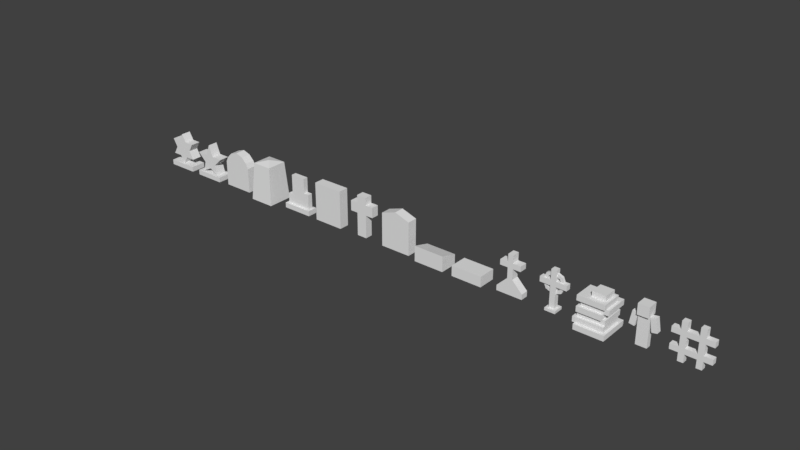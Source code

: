 # Source: gravestones.blend  (saved by Blender 2.79.6; exported with 4.5.12 LTS)
import bpy
from mathutils import Matrix  # noqa: F401  (used for matrix-valued properties, if any)

bpy.ops.wm.read_factory_settings(use_empty=True)
scene = bpy.context.scene
scene.name = 'Scene'

# ---- collections
col_collection_1 = bpy.data.collections.new('Collection 1'); scene.collection.children.link(col_collection_1)
col_collection_1.hide_render = True
col_collection_1.hide_viewport = True
col_collection_2 = bpy.data.collections.new('Collection 2'); scene.collection.children.link(col_collection_2)

# ---- world
world_world = bpy.data.worlds.new('World'); scene.world = world_world
world_world.color = (0.05088, 0.05088, 0.05088)
world_world.use_sun_shadow = False
world_world.sun_shadow_jitter_overblur = 0.0

# ---- meshes
me_cube_006 = bpy.data.meshes.new('Cube.006')
me_cube_006.from_pydata([(-0.4375, -0.0625, -0.1875), (-0.4375, -0.0625, 0.6875), (-0.4375, 0.0625, -0.1875), (-0.4375, 0.0625, 0.6875), (0.4375, -0.0625, -0.1875), (0.4375, -0.0625, 0.6875), (0.4375, 0.0625, -0.1875), (0.4375, 0.0625, 0.6875)], [], [(0, 1, 3, 2), (2, 3, 7, 6), (6, 7, 5, 4), (4, 5, 1, 0), (2, 6, 4, 0), (7, 3, 1, 5)])
me_cube_006.use_remesh_preserve_volume = False
me_cube_006.use_remesh_preserve_attributes = False
me_cube_006.use_mirror_vertex_groups = False
me_cube_006.update()
me_cube = bpy.data.meshes.new('Cube')
me_cube.from_pydata([(-0.5, -0.5, -0.5), (-0.5, -0.5, 0.5), (-0.5, 0.5, -0.5), (-0.5, 0.5, 0.5), (0.5, -0.5, -0.5), (0.5, -0.5, 0.5), (0.5, 0.5, -0.5), (0.5, 0.5, 0.5)], [], [(0, 1, 3, 2), (2, 3, 7, 6), (6, 7, 5, 4), (4, 5, 1, 0), (2, 6, 4, 0), (7, 3, 1, 5)])
me_cube.use_remesh_preserve_volume = False
me_cube.use_remesh_preserve_attributes = False
me_cube.use_mirror_vertex_groups = False
me_cube.update()
me_cube_016 = bpy.data.meshes.new('Cube.016')
me_cube_016.from_pydata([(-0.25, -0.0625, 0.375), (-0.125, -0.0625, 0.375), (-0.25, 0.0625, 0.375), (-0.125, 0.0625, 0.375), (-0.25, -0.0625, -0.5), (-0.125, -0.0625, -0.5), (-0.25, 0.0625, -0.5), (-0.125, 0.0625, -0.5), (0.25, 0.0625, -0.5), (0.125, 0.0625, -0.5), (0.25, -0.0625, -0.5), (0.125, -0.0625, -0.5), (0.25, 0.0625, 0.375), (0.125, 0.0625, 0.375), (0.25, -0.0625, 0.375), (0.125, -0.0625, 0.375), (0.4375, -0.0625, -0.1875), (0.4375, -0.0625, -0.3125), (0.4375, 0.0625, -0.1875), (0.4375, 0.0625, -0.3125), (-0.4375, -0.0625, -0.1875), (-0.4375, -0.0625, -0.3125), (-0.4375, 0.0625, -0.1875), (-0.4375, 0.0625, -0.3125), (-0.4375, 0.0625, 0.0625), (-0.4375, 0.0625, 0.1875), (-0.4375, -0.0625, 0.0625), (-0.4375, -0.0625, 0.1875), (0.4375, 0.0625, 0.0625), (0.4375, 0.0625, 0.1875), (0.4375, -0.0625, 0.0625), (0.4375, -0.0625, 0.1875), (-0.25, -0.0625, 0.1875), (-0.25, 0.0625, 0.1875), (-0.125, -0.0625, 0.0625), (-0.125, 0.0625, 0.1875), (-0.125, -0.0625, 0.1875), (-0.125, 0.0625, 0.0625), (0.125, -0.0625, 0.0625), (0.25, -0.0625, 0.0625), (0.25, 0.0625, 0.1875), (0.25, -0.0625, 0.1875), (0.25, 0.0625, 0.0625), (-0.25, -0.0625, -0.3125), (-0.25, -0.0625, -0.1875), (-0.25, 0.0625, -0.1875), (-0.125, -0.0625, -0.3125), (-0.125, 0.0625, -0.1875), (-0.125, -0.0625, -0.1875), (-0.125, 0.0625, -0.3125), (0.125, 0.0625, -0.1875), (0.125, -0.0625, -0.1875), (0.25, -0.0625, -0.1875), (-0.25, 0.0625, -0.3125), (-0.25, 0.0625, 0.0625), (-0.25, -0.0625, 0.0625), (0.25, -0.0625, -0.3125), (0.125, -0.0625, -0.3125), (0.25, 0.0625, -0.3125), (0.125, 0.0625, -0.3125), (0.25, 0.0625, -0.1875), (0.125, 0.0625, 0.0625), (0.125, 0.0625, 0.1875), (0.125, -0.0625, 0.1875)], [], [(35, 3, 1, 36), (53, 49, 7, 6), (53, 6, 4, 43), (32, 36, 1, 0), (6, 7, 5, 4), (0, 1, 3, 2), (40, 12, 14, 41), (63, 41, 14, 15), (15, 14, 12, 13), (59, 58, 8, 9), (9, 8, 10, 11), (59, 9, 11, 57), (16, 17, 19, 18), (52, 56, 17, 16), (45, 22, 20, 44), (45, 53, 23, 22), (58, 19, 17, 56), (22, 23, 21, 20), (33, 25, 27, 32), (33, 54, 24, 25), (31, 30, 28, 29), (41, 39, 30, 31), (42, 28, 30, 39), (25, 24, 26, 27), (24, 54, 55, 26), (27, 26, 55, 32), (35, 37, 54, 33), (35, 33, 32, 36), (62, 35, 36, 63), (62, 61, 37, 35), (54, 37, 34, 55), (32, 55, 34, 36), (40, 42, 61, 62), (40, 62, 63, 41), (37, 61, 38, 34), (36, 34, 38, 63), (29, 40, 41, 31), (29, 28, 42, 40), (61, 42, 39, 38), (63, 38, 39, 41), (23, 53, 43, 21), (20, 21, 43, 44), (47, 49, 53, 45), (47, 45, 44, 48), (50, 47, 48, 51), (50, 59, 49, 47), (53, 49, 46, 43), (44, 43, 46, 48), (60, 58, 59, 50), (60, 50, 51, 52), (49, 59, 57, 46), (48, 46, 57, 51), (18, 60, 52, 16), (18, 19, 58, 60), (59, 58, 56, 57), (51, 57, 56, 52), (7, 49, 46, 5), (4, 5, 46, 43), (45, 53, 43, 44), (54, 45, 44, 55), (54, 37, 47, 45), (49, 47, 48, 46), (33, 54, 55, 32), (47, 37, 34, 48), (44, 48, 34, 55), (2, 33, 32, 0), (2, 3, 35, 33), (37, 35, 36, 34), (8, 58, 56, 10), (11, 10, 56, 57), (50, 59, 57, 51), (61, 50, 51, 38), (61, 42, 60, 50), (58, 60, 52, 56), (62, 61, 38, 63), (60, 42, 39, 52), (51, 52, 39, 38), (13, 62, 63, 15), (13, 12, 40, 62), (42, 40, 41, 39)])
_uv = me_cube_016.uv_layers.new(name='UVMap')
_uv.uv.foreach_set('vector', [0.5625, 0.6875, 0.5625, 0.875, 0.4375, 0.875, 0.4375, 0.6875, 0.25, 0.1875, 0.375, 0.1875, 0.375, 0.0, 0.25, 0.0, 0.5625, 0.1875, 0.5625, 0.0, 0.4375, 0.0, 0.4375, 0.1875, 0.25, 0.6875, 0.375, 0.6875, 0.375, 0.875, 0.25, 0.875, 0.3125, 0.5625, 0.4375, 0.5625, 0.4375, 0.4375, 0.3125, 0.4375, 0.3125, 0.4375, 0.4375, 0.4375, 0.4375, 0.5625, 0.3125, 0.5625, 0.5625, 0.6875, 0.5625, 0.875, 0.4375, 0.875, 0.4375, 0.6875, 0.625, 0.6875, 0.75, 0.6875, 0.75, 0.875, 0.625, 0.875, 0.625, 0.4375, 0.75, 0.4375, 0.75, 0.5625, 0.625, 0.5625, 0.625, 0.1875, 0.75, 0.1875, 0.75, 0.0, 0.625, 0.0, 0.625, 0.5625, 0.75, 0.5625, 0.75, 0.4375, 0.625, 0.4375, 0.5625, 0.1875, 0.5625, 0.0, 0.4375, 0.0, 0.4375, 0.1875, 0.4375, 0.3125, 0.4375, 0.1875, 0.5625, 0.1875, 0.5625, 0.3125, 0.75, 0.3125, 0.75, 0.1875, 0.9375, 0.1875, 0.9375, 0.3125, 0.3125, 0.5625, 0.125, 0.5625, 0.125, 0.4375, 0.3125, 0.4375, 0.25, 0.3125, 0.25, 0.1875, 0.0625, 0.1875, 0.0625, 0.3125, 0.75, 0.5625, 0.9375, 0.5625, 0.9375, 0.4375, 0.75, 0.4375, 0.5625, 0.3125, 0.5625, 0.1875, 0.4375, 0.1875, 0.4375, 0.3125, 0.3125, 0.5625, 0.125, 0.5625, 0.125, 0.4375, 0.3125, 0.4375, 0.25, 0.6875, 0.25, 0.5625, 0.0625, 0.5625, 0.0625, 0.6875, 0.4375, 0.6875, 0.4375, 0.5625, 0.5625, 0.5625, 0.5625, 0.6875, 0.75, 0.6875, 0.75, 0.5625, 0.9375, 0.5625, 0.9375, 0.6875, 0.75, 0.5625, 0.9375, 0.5625, 0.9375, 0.4375, 0.75, 0.4375, 0.5625, 0.6875, 0.5625, 0.5625, 0.4375, 0.5625, 0.4375, 0.6875, 0.125, 0.5625, 0.3125, 0.5625, 0.3125, 0.4375, 0.125, 0.4375, 0.0625, 0.6875, 0.0625, 0.5625, 0.25, 0.5625, 0.25, 0.6875, 0.375, 0.6875, 0.375, 0.5625, 0.25, 0.5625, 0.25, 0.6875, 0.0, 0.0, 0.0, 0.0, 0.0, 0.0, 0.0, 0.0, 0.625, 0.5625, 0.4375, 0.5625, 0.4375, 0.4375, 0.625, 0.4375, 0.625, 0.6875, 0.625, 0.5625, 0.375, 0.5625, 0.375, 0.6875, 0.0, 0.0, 0.0, 0.0, 0.0, 0.0, 0.0, 0.0, 0.25, 0.6875, 0.25, 0.5625, 0.375, 0.5625, 0.375, 0.6875, 0.75, 0.6875, 0.75, 0.5625, 0.625, 0.5625, 0.625, 0.6875, 0.0, 0.0, 0.0, 0.0, 0.0, 0.0, 0.0, 0.0, 0.4375, 0.5625, 0.625, 0.5625, 0.625, 0.4375, 0.4375, 0.4375, 0.375, 0.6875, 0.375, 0.5625, 0.625, 0.5625, 0.625, 0.6875, 0.9375, 0.5625, 0.75, 0.5625, 0.75, 0.4375, 0.9375, 0.4375, 0.9375, 0.6875, 0.9375, 0.5625, 0.75, 0.5625, 0.75, 0.6875, 0.0, 0.0, 0.0, 0.0, 0.0, 0.0, 0.0, 0.0, 0.625, 0.6875, 0.625, 0.5625, 0.75, 0.5625, 0.75, 0.6875, 0.125, 0.5625, 0.3125, 0.5625, 0.3125, 0.4375, 0.125, 0.4375, 0.0625, 0.3125, 0.0625, 0.1875, 0.25, 0.1875, 0.25, 0.3125, 0.375, 0.3125, 0.375, 0.1875, 0.25, 0.1875, 0.25, 0.3125, 0.0, 0.0, 0.0, 0.0, 0.0, 0.0, 0.0, 0.0, 0.625, 0.5625, 0.4375, 0.5625, 0.4375, 0.4375, 0.625, 0.4375, 0.625, 0.3125, 0.625, 0.1875, 0.375, 0.1875, 0.375, 0.3125, 0.0, 0.0, 0.0, 0.0, 0.0, 0.0, 0.0, 0.0, 0.25, 0.3125, 0.25, 0.1875, 0.375, 0.1875, 0.375, 0.3125, 0.75, 0.3125, 0.75, 0.1875, 0.625, 0.1875, 0.625, 0.3125, 0.0, 0.0, 0.0, 0.0, 0.0, 0.0, 0.0, 0.0, 0.4375, 0.5625, 0.625, 0.5625, 0.625, 0.4375, 0.4375, 0.4375, 0.375, 0.3125, 0.375, 0.1875, 0.625, 0.1875, 0.625, 0.3125, 0.9375, 0.5625, 0.75, 0.5625, 0.75, 0.4375, 0.9375, 0.4375, 0.9375, 0.3125, 0.9375, 0.1875, 0.75, 0.1875, 0.75, 0.3125, 0.0, 0.0, 0.0, 0.0, 0.0, 0.0, 0.0, 0.0, 0.625, 0.3125, 0.625, 0.1875, 0.75, 0.1875, 0.75, 0.3125, 0.5625, 0.0, 0.5625, 0.1875, 0.4375, 0.1875, 0.4375, 0.0, 0.25, 0.0, 0.375, 0.0, 0.375, 0.1875, 0.25, 0.1875, 0.0, 0.0, 0.0, 0.0, 0.0, 0.0, 0.0, 0.0, 0.5625, 0.5625, 0.5625, 0.3125, 0.4375, 0.3125, 0.4375, 0.5625, 0.25, 0.5625, 0.375, 0.5625, 0.375, 0.3125, 0.25, 0.3125, 0.0, 0.0, 0.0, 0.0, 0.0, 0.0, 0.0, 0.0, 0.0, 0.0, 0.0, 0.0, 0.0, 0.0, 0.0, 0.0, 0.5625, 0.3125, 0.5625, 0.5625, 0.4375, 0.5625, 0.4375, 0.3125, 0.25, 0.3125, 0.375, 0.3125, 0.375, 0.5625, 0.25, 0.5625, 0.5625, 0.875, 0.5625, 0.6875, 0.4375, 0.6875, 0.4375, 0.875, 0.25, 0.875, 0.375, 0.875, 0.375, 0.6875, 0.25, 0.6875, 0.0, 0.0, 0.0, 0.0, 0.0, 0.0, 0.0, 0.0, 0.5625, 0.0, 0.5625, 0.1875, 0.4375, 0.1875, 0.4375, 0.0, 0.625, 0.0, 0.75, 0.0, 0.75, 0.1875, 0.625, 0.1875, 0.0, 0.0, 0.0, 0.0, 0.0, 0.0, 0.0, 0.0, 0.5625, 0.5625, 0.5625, 0.3125, 0.4375, 0.3125, 0.4375, 0.5625, 0.625, 0.5625, 0.75, 0.5625, 0.75, 0.3125, 0.625, 0.3125, 0.0, 0.0, 0.0, 0.0, 0.0, 0.0, 0.0, 0.0, 0.0, 0.0, 0.0, 0.0, 0.0, 0.0, 0.0, 0.0, 0.5625, 0.3125, 0.5625, 0.5625, 0.4375, 0.5625, 0.4375, 0.3125, 0.625, 0.3125, 0.75, 0.3125, 0.75, 0.5625, 0.625, 0.5625, 0.5625, 0.875, 0.5625, 0.6875, 0.4375, 0.6875, 0.4375, 0.875, 0.625, 0.875, 0.75, 0.875, 0.75, 0.6875, 0.625, 0.6875, 0.0, 0.0, 0.0, 0.0, 0.0, 0.0, 0.0, 0.0])
me_cube_016.use_remesh_preserve_volume = False
me_cube_016.use_remesh_preserve_attributes = False
me_cube_016.use_mirror_vertex_groups = False
me_cube_016.update()
me_cube_014 = bpy.data.meshes.new('Cube.014')
me_cube_014.from_pydata([(-0.375, -0.1875, -0.0625), (-0.375, -0.1875, 0.0625), (-0.375, 0.1875, -0.0625), (-0.375, 0.1875, 0.0625), (0.375, -0.1875, -0.0625), (0.375, -0.1875, 0.0625), (0.375, 0.1875, -0.0625), (0.375, 0.1875, 0.0625), (7.153e-08, 0.125, 0.8375), (-0.1154, 0.125, 0.6374), (-0.3464, 0.125, 0.6375), (-0.2309, 0.125, 0.4375), (-0.3464, 0.125, 0.2375), (-0.1154, 0.125, 0.2376), (1.113e-08, 0.125, 0.0375), (0.1154, 0.125, 0.2376), (0.3464, 0.125, 0.2375), (0.2309, 0.125, 0.4375), (0.3464, 0.125, 0.6375), (0.1154, 0.125, 0.6374), (7.153e-08, -0.125, 0.8375), (-0.1154, -0.125, 0.6374), (-0.3464, -0.125, 0.6375), (-0.2309, -0.125, 0.4375), (-0.3464, -0.125, 0.2375), (-0.1154, -0.125, 0.2376), (1.113e-08, -0.125, 0.0375), (0.1154, -0.125, 0.2376), (0.3464, -0.125, 0.2375), (0.2309, -0.125, 0.4375), (0.3464, -0.125, 0.6375), (0.1154, -0.125, 0.6374)], [], [(0, 1, 3, 2), (2, 3, 7, 6), (6, 7, 5, 4), (4, 5, 1, 0), (2, 6, 4, 0), (7, 3, 1, 5), (16, 15, 17), (14, 13, 15), (12, 11, 13), (10, 9, 11), (8, 19, 9), (18, 17, 19), (9, 19, 17, 11), (15, 13, 11, 17), (28, 29, 27), (26, 27, 25), (24, 25, 23), (22, 23, 21), (20, 21, 31), (30, 31, 29), (21, 23, 29, 31), (27, 29, 23, 25), (9, 10, 22, 21), (16, 17, 29, 28), (13, 14, 26, 25), (10, 11, 23, 22), (17, 18, 30, 29), (14, 15, 27, 26), (11, 12, 24, 23), (18, 19, 31, 30), (8, 9, 21, 20), (15, 16, 28, 27), (12, 13, 25, 24), (19, 8, 20, 31)])
_uv = me_cube_014.uv_layers.new(name='UVMap')
_uv.uv.foreach_set('vector', [0.3125, 0.0, 0.3125, 0.125, 0.6875, 0.125, 0.6875, 0.0, 0.1196, 0.0, 0.1196, 0.1261, 0.876, 0.1261, 0.876, 0.0, 0.6875, 0.0, 0.6875, 0.125, 0.3125, 0.125, 0.3125, 0.0, 0.876, 1.192e-07, 0.876, 0.1261, 0.1196, 0.1261, 0.1196, 1.192e-07, 0.125, 0.5625, 0.875, 0.5625, 0.875, 0.1875, 0.125, 0.1875, 0.875, 0.5625, 0.125, 0.5625, 0.125, 0.1875, 0.875, 0.1875, 0.8426, 0.2996, 0.6113, 0.2997, 0.7269, 0.4999, 0.4957, 0.09936, 0.3802, 0.2997, 0.6113, 0.2997, 0.1489, 0.2996, 0.2646, 0.4999, 0.3802, 0.2997, 0.1489, 0.7002, 0.3802, 0.7001, 0.2646, 0.4999, 0.4957, 0.9004, 0.6113, 0.7001, 0.3802, 0.7001, 0.8426, 0.7002, 0.7269, 0.4999, 0.6113, 0.7001, 0.3802, 0.7001, 0.6113, 0.7001, 0.7269, 0.4999, 0.2646, 0.4999, 0.6113, 0.2997, 0.3802, 0.2997, 0.2646, 0.4999, 0.7269, 0.4999, 0.8426, 0.2996, 0.7269, 0.4999, 0.6113, 0.2997, 0.4957, 0.09936, 0.6113, 0.2997, 0.3802, 0.2997, 0.1489, 0.2996, 0.3802, 0.2997, 0.2646, 0.4999, 0.1489, 0.7002, 0.2646, 0.4999, 0.3802, 0.7001, 0.4957, 0.9004, 0.3802, 0.7001, 0.6113, 0.7001, 0.8426, 0.7002, 0.6113, 0.7001, 0.7269, 0.4999, 0.3802, 0.7001, 0.2646, 0.4999, 0.7269, 0.4999, 0.6113, 0.7001, 0.6113, 0.2997, 0.7269, 0.4999, 0.2646, 0.4999, 0.3802, 0.2997, 0.4046, 0.8762, 0.1713, 0.8762, 0.1713, 0.6236, 0.4046, 0.6236, 0.626, 0.2982, 0.626, 0.4997, 0.3742, 0.4997, 0.3742, 0.2982, 0.626, 0.2983, 0.626, 0.09676, 0.3742, 0.09676, 0.3742, 0.2983, 0.626, 0.7012, 0.626, 0.4997, 0.3742, 0.4997, 0.3742, 0.7012, 0.626, 0.4997, 0.626, 0.7012, 0.3742, 0.7012, 0.3742, 0.4997, 0.626, 0.09676, 0.626, 0.2983, 0.3742, 0.2983, 0.3742, 0.09676, 0.626, 0.4997, 0.626, 0.2982, 0.3742, 0.2982, 0.3742, 0.4997, 0.8712, 0.8762, 0.6378, 0.8762, 0.6378, 0.6236, 0.8712, 0.6236, 0.626, 0.9027, 0.626, 0.7011, 0.3742, 0.7011, 0.3742, 0.9027, 0.6378, 0.8762, 0.8712, 0.8762, 0.8712, 0.6236, 0.6378, 0.6236, 0.1713, 0.8762, 0.4046, 0.8762, 0.4046, 0.6236, 0.1713, 0.6236, 0.626, 0.7011, 0.626, 0.9027, 0.3742, 0.9027, 0.3742, 0.7011])
me_cube_014.use_remesh_preserve_volume = False
me_cube_014.use_remesh_preserve_attributes = False
me_cube_014.use_mirror_vertex_groups = False
me_cube_014.update()
me_cube_012 = bpy.data.meshes.new('Cube.012')
me_cube_012.from_pydata([(-0.375, -0.25, -0.1875), (-0.375, -0.25, -0.0625), (-0.375, 0.125, -0.1875), (-0.375, 0.125, -0.0625), (0.375, -0.25, -0.1875), (0.375, -0.25, -0.0625), (0.375, 0.125, -0.1875), (0.375, 0.125, -0.0625), (-1.75e-08, 0.0625, 0.6839), (-0.1086, 0.0625, 0.3987), (-0.3927, 0.0625, 0.3985), (-0.1758, 0.0625, 0.1921), (-0.2427, 0.0625, -0.06313), (-1.34e-09, 0.0625, 0.06436), (0.2427, 0.0625, -0.06313), (0.1758, 0.0625, 0.1921), (0.3927, 0.0625, 0.3985), (0.1086, 0.0625, 0.3987), (2.927e-10, -0.1875, 0.6839), (-0.1086, -0.1875, 0.3987), (-0.3927, -0.1875, 0.3985), (-0.1758, -0.1875, 0.1921), (-0.2427, -0.1875, -0.06313), (1.645e-08, -0.1875, 0.06436), (0.2427, -0.1875, -0.06313), (0.1758, -0.1875, 0.1921), (0.3927, -0.1875, 0.3985), (0.1086, -0.1875, 0.3987)], [], [(0, 1, 3, 2), (2, 3, 7, 6), (6, 7, 5, 4), (4, 5, 1, 0), (2, 6, 4, 0), (7, 3, 1, 5), (8, 17, 9), (10, 9, 11), (16, 15, 17), (14, 13, 15), (12, 11, 13), (13, 11, 15), (9, 17, 15, 11), (18, 19, 27), (20, 21, 19), (26, 27, 25), (24, 25, 23), (22, 23, 21), (23, 25, 21), (19, 21, 25, 27), (16, 26, 25, 15), (12, 13, 23, 22), (10, 20, 19, 9), (17, 27, 26, 16), (14, 24, 23, 13), (11, 21, 20, 10), (17, 8, 18, 27), (15, 25, 24, 14), (11, 12, 22, 21), (8, 9, 19, 18)])
_uv = me_cube_012.uv_layers.new(name='UVMap')
_uv.uv.foreach_set('vector', [0.125, 0.0, 0.125, 0.125, 0.5625, 0.125, 0.5625, 0.0, 0.1196, 0.0, 0.1196, 0.1261, 0.876, 0.1261, 0.876, 0.0, 0.5625, 0.0, 0.5625, 0.125, 0.125, 0.125, 0.125, 0.0, 0.876, 1.192e-07, 0.876, 0.1261, 0.1196, 0.1261, 0.1196, 1.192e-07, 0.125, 0.5625, 0.875, 0.5625, 0.875, 0.125, 0.125, 0.125, 0.875, 0.5625, 0.125, 0.5625, 0.125, 0.125, 0.875, 0.125, 0.4978, 0.8789, 0.6073, 0.5912, 0.3882, 0.5912, 0.1017, 0.5911, 0.3882, 0.5912, 0.3205, 0.3828, 0.8939, 0.5911, 0.675, 0.3828, 0.6073, 0.5912, 0.7426, 0.1254, 0.4978, 0.254, 0.675, 0.3828, 0.253, 0.1254, 0.3205, 0.3828, 0.4978, 0.254, 0.4978, 0.254, 0.3205, 0.3828, 0.675, 0.3828, 0.3882, 0.5912, 0.6073, 0.5912, 0.675, 0.3828, 0.3205, 0.3828, 0.4978, 0.8789, 0.3882, 0.5912, 0.6073, 0.5912, 0.1017, 0.5911, 0.3205, 0.3828, 0.3882, 0.5912, 0.8939, 0.5911, 0.6073, 0.5912, 0.675, 0.3828, 0.7426, 0.1254, 0.675, 0.3828, 0.4978, 0.254, 0.253, 0.1254, 0.4978, 0.254, 0.3205, 0.3828, 0.4978, 0.254, 0.675, 0.3828, 0.3205, 0.3828, 0.3882, 0.5912, 0.3205, 0.3828, 0.675, 0.3828, 0.6073, 0.5912, 0.625, 0.5625, 0.375, 0.5625, 0.375, 0.4375, 0.625, 0.4375, 0.3125, 0.625, 0.5, 0.625, 0.5, 0.375, 0.3125, 0.375, 0.1875, 0.625, 0.1875, 0.375, 0.4375, 0.375, 0.4375, 0.625, 0.5625, 0.625, 0.5625, 0.375, 0.8125, 0.375, 0.8125, 0.625, 0.6875, 0.625, 0.6875, 0.375, 0.5, 0.375, 0.5, 0.625, 0.625, 0.4375, 0.375, 0.4375, 0.375, 0.5625, 0.625, 0.5625, 0.625, 0.5625, 0.625, 0.8125, 0.375, 0.8125, 0.375, 0.5625, 0.625, 0.4375, 0.375, 0.4375, 0.375, 0.1875, 0.625, 0.1875, 0.625, 0.4375, 0.625, 0.1875, 0.375, 0.1875, 0.375, 0.4375, 0.625, 0.8125, 0.625, 0.5625, 0.375, 0.5625, 0.375, 0.8125])
me_cube_012.use_remesh_preserve_volume = False
me_cube_012.use_remesh_preserve_attributes = False
me_cube_012.use_mirror_vertex_groups = False
me_cube_012.update()
me_cube_013 = bpy.data.meshes.new('Cube.013')
me_cube_013.from_pydata([(-0.125, -0.0625, -0.5), (-0.125, 0.0625, -0.5), (0.125, -0.0625, -0.5), (0.125, 0.0625, -0.5), (-0.125, -0.0625, 0.1875), (-0.125, 0.0625, 0.1875), (0.125, 0.0625, 0.1875), (0.125, -0.0625, 0.1875), (-0.125, -0.0625, 0.4375), (-0.125, 0.0625, 0.4375), (0.125, 0.0625, 0.4375), (0.125, -0.0625, 0.4375), (0.125, -0.125, 0.1875), (-0.125, -0.125, 0.1875), (0.125, -0.125, 0.4375), (-0.125, -0.125, 0.4375), (-0.125, 0.125, 0.1875), (0.125, 0.125, 0.1875), (-0.125, 0.125, 0.4375), (0.125, 0.125, 0.4375), (-0.1792, -0.0625, -0.1202), (-0.1792, 0.0625, -0.1202), (-0.1249, -0.0625, 0.1875), (-0.1249, 0.0625, 0.1875), (-0.3023, -0.0625, -0.09851), (-0.3023, 0.0625, -0.09851), (-0.248, -0.0625, 0.2092), (-0.248, 0.0625, 0.2092), (0.3025, -0.0625, -0.09843), (0.3025, 0.0625, -0.09843), (0.2482, -0.0625, 0.2093), (0.2482, 0.0625, 0.2093), (0.1794, -0.0625, -0.1201), (0.1794, 0.0625, -0.1201), (0.1251, -0.0625, 0.1876), (0.1251, 0.0625, 0.1876)], [], [(0, 1, 3, 2), (1, 0, 4, 5), (4, 7, 12, 13), (0, 2, 7, 4), (3, 1, 5, 6), (2, 3, 6, 7), (10, 9, 8, 11), (5, 9, 18, 16), (7, 6, 10, 11), (5, 4, 8, 9), (13, 12, 14, 15), (7, 11, 14, 12), (8, 4, 13, 15), (11, 8, 15, 14), (17, 16, 18, 19), (6, 5, 16, 17), (10, 6, 17, 19), (9, 10, 19, 18), (21, 23, 22, 20), (25, 24, 26, 27), (20, 22, 26, 24), (21, 20, 24, 25), (23, 21, 25, 27), (22, 23, 27, 26), (29, 31, 30, 28), (33, 32, 34, 35), (28, 30, 34, 32), (29, 28, 32, 33), (31, 29, 33, 35), (30, 31, 35, 34)])
_uv = me_cube_013.uv_layers.new(name='UVMap')
_uv.uv.foreach_set('vector', [0.375, 0.4375, 0.375, 0.5625, 0.625, 0.5625, 0.625, 0.4375, 0.5625, 0.0, 0.4375, 0.0, 0.4375, 0.6875, 0.5625, 0.6875, 0.3125, 0.4375, 0.6875, 0.4375, 0.6875, 0.375, 0.3125, 0.375, 0.375, 0.0, 0.625, 0.0, 0.625, 0.6875, 0.375, 0.6875, 0.625, 0.0, 0.375, 0.0, 0.375, 0.6875, 0.625, 0.6875, 0.4375, 0.0, 0.5625, 0.0, 0.5625, 0.6875, 0.4375, 0.6875, 0.6875, 0.5625, 0.3125, 0.5625, 0.3125, 0.4375, 0.6875, 0.4375, 0.5625, 0.6875, 0.5625, 0.875, 0.625, 0.875, 0.625, 0.6875, 0.4375, 0.6875, 0.5625, 0.6875, 0.5625, 0.875, 0.4375, 0.875, 0.5625, 0.6875, 0.4375, 0.6875, 0.4375, 0.875, 0.5625, 0.875, 0.375, 0.6875, 0.625, 0.6875, 0.625, 0.9375, 0.375, 0.9375, 0.4375, 0.6875, 0.4375, 0.875, 0.375, 0.875, 0.375, 0.6875, 0.4375, 0.875, 0.4375, 0.6875, 0.375, 0.6875, 0.375, 0.875, 0.6875, 0.4375, 0.3125, 0.4375, 0.3125, 0.375, 0.6875, 0.375, 0.625, 0.6875, 0.375, 0.6875, 0.375, 0.9375, 0.625, 0.9375, 0.6875, 0.5625, 0.3125, 0.5625, 0.3125, 0.625, 0.6875, 0.625, 0.5625, 0.875, 0.5625, 0.6875, 0.625, 0.6875, 0.625, 0.875, 0.3125, 0.5625, 0.6875, 0.5625, 0.6875, 0.625, 0.3125, 0.625, 0.5625, 0.375, 0.5625, 0.6875, 0.4375, 0.6875, 0.4375, 0.375, 0.5625, 0.375, 0.4375, 0.375, 0.4375, 0.6875, 0.5625, 0.6875, 0.375, 0.375, 0.375, 0.6875, 0.25, 0.6875, 0.25, 0.375, 0.3125, 0.5625, 0.3125, 0.4375, 0.1875, 0.4375, 0.1875, 0.5625, 0.375, 0.6875, 0.375, 0.375, 0.25, 0.375, 0.25, 0.6875, 0.3125, 0.4375, 0.3125, 0.5625, 0.1875, 0.5625, 0.1875, 0.4375, 0.5625, 0.375, 0.5625, 0.6875, 0.4375, 0.6875, 0.4375, 0.375, 0.5625, 0.375, 0.4375, 0.375, 0.4375, 0.6875, 0.5625, 0.6875, 0.75, 0.375, 0.75, 0.6875, 0.625, 0.6875, 0.625, 0.375, 0.8125, 0.5625, 0.8125, 0.4375, 0.6875, 0.4375, 0.6875, 0.5625, 0.75, 0.6875, 0.75, 0.375, 0.625, 0.375, 0.625, 0.6875, 0.8125, 0.4375, 0.8125, 0.5625, 0.6875, 0.5625, 0.6875, 0.4375])
me_cube_013.use_remesh_preserve_volume = False
me_cube_013.use_remesh_preserve_attributes = False
me_cube_013.use_mirror_vertex_groups = False
me_cube_013.update()
me_cube_011 = bpy.data.meshes.new('Cube.011')
me_cube_011.from_pydata([(-0.375, -0.125, -0.5), (-0.375, -0.125, 0.125), (-0.375, 0.125, -0.5), (-0.375, 0.125, 0.125), (0.375, -0.125, -0.5), (0.375, -0.125, 0.125), (0.375, 0.125, -0.5), (0.375, 0.125, 0.125), (0.0, 0.125, -0.5), (0.0, 0.125, 0.4375), (0.0, -0.125, -0.5), (0.0, -0.125, 0.4375), (0.1875, 0.125, 0.375), (0.1875, -0.125, -0.5), (0.1875, 0.125, -0.5), (0.1875, -0.125, 0.375), (-0.1875, 0.125, -0.5), (-0.1875, -0.125, 0.375), (-0.1875, 0.125, 0.375), (-0.1875, -0.125, -0.5), (0.3125, 0.125, 0.25), (0.3125, -0.125, -0.5), (0.3125, 0.125, -0.5), (0.3125, -0.125, 0.25), (-0.3125, 0.125, -0.5), (-0.3125, -0.125, 0.25), (-0.3125, 0.125, 0.25), (-0.3125, -0.125, -0.5)], [], [(0, 1, 3, 2), (22, 20, 7, 6), (6, 7, 5, 4), (27, 25, 1, 0), (22, 6, 4, 21), (26, 3, 1, 25), (12, 9, 11, 15), (16, 8, 10, 19), (13, 15, 11, 10), (16, 18, 9, 8), (21, 23, 15, 13), (20, 12, 15, 23), (8, 14, 13, 10), (8, 9, 12, 14), (24, 26, 18, 16), (24, 16, 19, 27), (9, 18, 17, 11), (10, 11, 17, 19), (7, 20, 23, 5), (4, 5, 23, 21), (14, 22, 21, 13), (14, 12, 20, 22), (2, 24, 27, 0), (2, 3, 26, 24), (18, 26, 25, 17), (19, 17, 25, 27)])
_uv = me_cube_011.uv_layers.new(name='UVMap')
_uv.uv.foreach_set('vector', [0.375, 0.0, 0.375, 0.625, 0.625, 0.625, 0.625, 0.0, 0.8125, 0.0, 0.8125, 0.75, 0.875, 0.625, 0.875, 0.0, 0.625, 0.0, 0.625, 0.625, 0.375, 0.625, 0.375, 0.0, 0.1875, 0.0, 0.1875, 0.75, 0.125, 0.625, 0.125, 0.0, 0.7812, 0.625, 0.875, 0.625, 0.875, 0.375, 0.7812, 0.375, 0.625, 0.8125, 0.625, 0.9375, 0.375, 0.9375, 0.375, 0.8125, 0.625, 0.375, 0.625, 0.5625, 0.375, 0.5625, 0.375, 0.375, 0.3125, 0.625, 0.5, 0.625, 0.5, 0.375, 0.3125, 0.375, 0.6875, 0.0, 0.6875, 0.875, 0.5, 0.9375, 0.5, 0.0, 0.3125, 0.0, 0.3125, 0.875, 0.5, 0.9375, 0.5, 0.0, 0.8125, 0.0, 0.8125, 0.75, 0.6875, 0.875, 0.6875, 0.0, 0.625, 0.25, 0.625, 0.375, 0.375, 0.375, 0.375, 0.25, 0.5, 0.625, 0.6875, 0.625, 0.6875, 0.375, 0.5, 0.375, 0.5, 0.0, 0.5, 0.9375, 0.6875, 0.875, 0.6875, 0.0, 0.1875, 0.0, 0.1875, 0.75, 0.3125, 0.875, 0.3125, 0.0, 0.2188, 0.625, 0.3125, 0.625, 0.3125, 0.375, 0.2188, 0.375, 0.625, 0.5, 0.625, 0.6875, 0.375, 0.6875, 0.375, 0.5, 0.5, 0.0, 0.5, 0.9375, 0.3125, 0.875, 0.3125, 0.0, 0.625, 0.125, 0.625, 0.25, 0.375, 0.25, 0.375, 0.125, 0.875, 0.0, 0.875, 0.625, 0.8125, 0.75, 0.8125, 0.0, 0.6875, 0.625, 0.7812, 0.625, 0.7812, 0.375, 0.6875, 0.375, 0.6875, 0.0, 0.6875, 0.875, 0.8125, 0.75, 0.8125, 0.0, 0.125, 0.625, 0.2188, 0.625, 0.2188, 0.375, 0.125, 0.375, 0.125, 0.0, 0.125, 0.625, 0.1875, 0.75, 0.1875, 0.0, 0.625, 0.6875, 0.625, 0.8125, 0.375, 0.8125, 0.375, 0.6875, 0.3125, 0.0, 0.3125, 0.875, 0.1875, 0.75, 0.1875, 0.0])
me_cube_011.use_remesh_preserve_volume = False
me_cube_011.use_remesh_preserve_attributes = False
me_cube_011.use_mirror_vertex_groups = False
me_cube_011.update()
me_cube_010 = bpy.data.meshes.new('Cube.010')
me_cube_010.from_pydata([(-0.3125, -0.375, -0.5), (-0.3125, -0.375, -0.375), (-0.3125, 0.375, -0.5), (-0.3125, 0.375, -0.375), (0.375, -0.375, -0.5), (0.375, -0.375, -0.375), (0.375, 0.375, -0.5), (0.375, 0.375, -0.375), (-0.375, -0.3125, -0.375), (-0.375, -0.3125, -0.25), (-0.375, 0.25, -0.375), (-0.375, 0.25, -0.25), (0.3125, -0.3125, -0.375), (0.3125, -0.3125, -0.25), (0.3125, 0.25, -0.375), (0.3125, 0.25, -0.25), (-0.3125, -0.25, -0.25), (-0.3125, -0.25, -0.125), (-0.3125, 0.3125, -0.25), (-0.3125, 0.3125, -0.125), (0.3125, -0.25, -0.25), (0.3125, -0.25, -0.125), (0.3125, 0.3125, -0.25), (0.3125, 0.3125, -0.125), (-0.3125, -0.3125, -0.125), (-0.3125, -0.3125, 0.0), (-0.3125, 0.375, -0.125), (-0.3125, 0.375, 0.0), (0.25, -0.3125, -0.125), (0.25, -0.3125, 0.0), (0.25, 0.375, -0.125), (0.25, 0.375, 0.0), (-0.25, -0.25, 0.0), (-0.25, -0.25, 0.125), (-0.25, 0.3125, 0.0), (-0.25, 0.3125, 0.125), (0.375, -0.25, 0.0), (0.375, -0.25, 0.125), (0.375, 0.3125, 0.0), (0.375, 0.3125, 0.125), (-0.3125, -0.3125, 0.125), (-0.3125, -0.3125, 0.25), (-0.3125, 0.1875, 0.125), (-0.3125, 0.1875, 0.25), (0.3125, -0.3125, 0.125), (0.3125, -0.3125, 0.25), (0.3125, 0.1875, 0.125), (0.3125, 0.1875, 0.25), (-0.0625, -0.1875, 0.25), (-0.0625, -0.1875, 0.375), (-0.0625, 0.125, 0.25), (-0.0625, 0.125, 0.375), (0.25, -0.1875, 0.25), (0.25, -0.1875, 0.375), (0.25, 0.125, 0.25), (0.25, 0.125, 0.375)], [], [(0, 1, 3, 2), (2, 3, 7, 6), (6, 7, 5, 4), (4, 5, 1, 0), (2, 6, 4, 0), (7, 3, 1, 5), (8, 9, 11, 10), (10, 11, 15, 14), (14, 15, 13, 12), (12, 13, 9, 8), (10, 14, 12, 8), (15, 11, 9, 13), (16, 17, 19, 18), (18, 19, 23, 22), (22, 23, 21, 20), (20, 21, 17, 16), (18, 22, 20, 16), (23, 19, 17, 21), (24, 25, 27, 26), (26, 27, 31, 30), (30, 31, 29, 28), (28, 29, 25, 24), (26, 30, 28, 24), (31, 27, 25, 29), (32, 33, 35, 34), (34, 35, 39, 38), (38, 39, 37, 36), (36, 37, 33, 32), (34, 38, 36, 32), (39, 35, 33, 37), (40, 41, 43, 42), (42, 43, 47, 46), (46, 47, 45, 44), (44, 45, 41, 40), (42, 46, 44, 40), (47, 43, 41, 45), (48, 49, 51, 50), (50, 51, 55, 54), (54, 55, 53, 52), (52, 53, 49, 48), (50, 54, 52, 48), (55, 51, 49, 53)])
_uv = me_cube_010.uv_layers.new(name='UVMap')
_uv.uv.foreach_set('vector', [0.125, 0.0, 0.125, 0.125, 0.875, 0.125, 0.875, 0.0, 0.1875, 0.0, 0.1875, 0.125, 0.875, 0.125, 0.875, 0.0, 0.875, 0.0, 0.875, 0.125, 0.125, 0.125, 0.125, 0.0, 0.875, 0.0, 0.875, 0.125, 0.1875, 0.125, 0.1875, 0.0, 0.1875, 0.875, 0.875, 0.875, 0.875, 0.125, 0.1875, 0.125, 0.875, 0.875, 0.1875, 0.875, 0.1875, 0.125, 0.875, 0.125, 0.1875, 0.0, 0.1875, 0.125, 0.75, 0.125, 0.75, 0.0, 0.125, 0.0, 0.125, 0.125, 0.8125, 0.125, 0.8125, 0.0, 0.75, 0.0, 0.75, 0.125, 0.1875, 0.125, 0.1875, 0.0, 0.8125, 0.0, 0.8125, 0.125, 0.125, 0.125, 0.125, 0.0, 0.125, 0.625, 0.8125, 0.625, 0.8125, 0.0625, 0.125, 0.0625, 0.8125, 0.625, 0.125, 0.625, 0.125, 0.0625, 0.8125, 0.0625, 0.75, 0.8125, 0.75, 0.6875, 0.1875, 0.6875, 0.1875, 0.8125, 0.8125, 0.8125, 0.8125, 0.6875, 0.1875, 0.6875, 0.1875, 0.8125, 0.1875, 0.8125, 0.1875, 0.6875, 0.75, 0.6875, 0.75, 0.8125, 0.1875, 0.8125, 0.1875, 0.6875, 0.8125, 0.6875, 0.8125, 0.8125, 0.8125, 0.25, 0.1875, 0.25, 0.1875, 0.8125, 0.8125, 0.8125, 0.1875, 0.25, 0.8125, 0.25, 0.8125, 0.8125, 0.1875, 0.8125, 0.0625, 0.25, 0.0625, 0.375, 0.75, 0.375, 0.75, 0.25, 0.0625, 0.25, 0.0625, 0.375, 0.625, 0.375, 0.625, 0.25, 0.75, 0.25, 0.75, 0.375, 0.0625, 0.375, 0.0625, 0.25, 0.625, 0.25, 0.625, 0.375, 0.0625, 0.375, 0.0625, 0.25, 0.0625, 0.75, 0.625, 0.75, 0.625, 0.0625, 0.0625, 0.0625, 0.625, 0.75, 0.0625, 0.75, 0.0625, 0.0625, 0.625, 0.0625, 0.4375, 0.375, 0.3125, 0.375, 0.3125, 0.9375, 0.4375, 0.9375, 0.4375, 0.375, 0.3125, 0.375, 0.3125, 1.0, 0.4375, 1.0, 0.4375, 0.9375, 0.3125, 0.9375, 0.3125, 0.375, 0.4375, 0.375, 0.4375, 1.0, 0.3125, 1.0, 0.3125, 0.375, 0.4375, 0.375, 0.125, 0.375, 0.125, 1.0, 0.6875, 1.0, 0.6875, 0.375, 0.125, 1.0, 0.125, 0.375, 0.6875, 0.375, 0.6875, 1.0, 0.3125, 0.75, 0.3125, 0.875, 0.8125, 0.875, 0.8125, 0.75, 0.3125, 0.75, 0.3125, 0.875, 0.9375, 0.875, 0.9375, 0.75, 0.8125, 0.75, 0.8125, 0.875, 0.3125, 0.875, 0.3125, 0.75, 0.9375, 0.75, 0.9375, 0.875, 0.3125, 0.875, 0.3125, 0.75, 0.3125, 0.8125, 0.9375, 0.8125, 0.9375, 0.3125, 0.3125, 0.3125, 0.9375, 0.8125, 0.3125, 0.8125, 0.3125, 0.3125, 0.9375, 0.3125, 0.6875, 0.8125, 0.8125, 0.8125, 0.8125, 0.5, 0.6875, 0.5, 0.6875, 0.6875, 0.8125, 0.6875, 0.8125, 0.375, 0.6875, 0.375, 0.6875, 0.5, 0.8125, 0.5, 0.8125, 0.8125, 0.6875, 0.8125, 0.6875, 0.375, 0.8125, 0.375, 0.8125, 0.6875, 0.6875, 0.6875, 0.5625, 0.6875, 0.5625, 0.375, 0.25, 0.375, 0.25, 0.6875, 0.5625, 0.375, 0.5625, 0.6875, 0.25, 0.6875, 0.25, 0.375])
me_cube_010.use_remesh_preserve_volume = False
me_cube_010.use_remesh_preserve_attributes = False
me_cube_010.use_mirror_vertex_groups = False
me_cube_010.update()
me_cube_009 = bpy.data.meshes.new('Cube.009')
me_cube_009.from_pydata([(-0.3125, -0.3125, -0.5), (-0.25, -0.25, 0.4375), (-0.3125, 0.3125, -0.5), (-0.25, 0.25, 0.4375), (0.3125, -0.3125, -0.5), (0.25, -0.25, 0.4375), (0.3125, 0.3125, -0.5), (0.25, 0.25, 0.4375), (0.0, 0.0, 0.5)], [], [(0, 1, 3, 2), (2, 3, 7, 6), (6, 7, 5, 4), (4, 5, 1, 0), (2, 6, 4, 0), (3, 1, 8), (1, 5, 8), (7, 3, 8), (5, 7, 8)])
_uv = me_cube_009.uv_layers.new(name='UVMap')
_uv.uv.foreach_set('vector', [0.1875, 0.0, 0.25, 0.9375, 0.75, 0.9375, 0.8125, 0.0, 0.1875, 0.0, 0.25, 0.9375, 0.75, 0.9375, 0.8125, 0.0, 0.8125, 0.0, 0.75, 0.9375, 0.25, 0.9375, 0.1875, 0.0, 0.8125, 0.0, 0.75, 0.9375, 0.25, 0.9375, 0.1875, 0.0, 0.1875, 0.8125, 0.8125, 0.8125, 0.8125, 0.1875, 0.1875, 0.1875, 0.25, 0.75, 0.25, 0.25, 0.5, 0.5, 0.25, 0.25, 0.75, 0.25, 0.5, 0.5, 0.75, 0.75, 0.25, 0.75, 0.5, 0.5, 0.75, 0.25, 0.75, 0.75, 0.5, 0.5])
me_cube_009.use_remesh_preserve_volume = False
me_cube_009.use_remesh_preserve_attributes = False
me_cube_009.use_mirror_vertex_groups = False
me_cube_009.update()
me_cube_008 = bpy.data.meshes.new('Cube.008')
me_cube_008.from_pydata([(-0.0625, -0.0625, -0.4375), (-0.0625, -0.0625, 0.0625), (-0.0625, 0.0625, -0.4375), (-0.0625, 0.0625, 0.0625), (0.0625, -0.0625, -0.4375), (0.0625, -0.0625, 0.0625), (0.0625, 0.0625, -0.4375), (0.0625, 0.0625, 0.0625), (-0.0625, -0.0625, 0.1875), (-0.0625, 0.0625, 0.1875), (0.0625, 0.0625, 0.1875), (0.0625, -0.0625, 0.1875), (-0.0625, -0.0625, 0.4375), (-0.0625, 0.0625, 0.4375), (0.0625, 0.0625, 0.4375), (0.0625, -0.0625, 0.4375), (0.3125, 0.0625, 0.0625), (0.3125, -0.0625, 0.0625), (0.3125, 0.0625, 0.1875), (0.3125, -0.0625, 0.1875), (-0.3125, -0.0625, 0.0625), (-0.3125, 0.0625, 0.0625), (-0.3125, -0.0625, 0.1875), (-0.3125, 0.0625, 0.1875), (5.741e-17, -0.03125, 0.3835), (-0.1828, -0.03125, 0.3078), (-0.2585, -0.03125, 0.125), (-0.1828, -0.03125, -0.05781), (2.26e-08, -0.03125, -0.1335), (0.1828, -0.03125, -0.05781), (0.2585, -0.03125, 0.125), (0.1828, -0.03125, 0.3078), (4.018e-17, -0.03125, 0.306), (-0.128, -0.03125, 0.253), (-0.181, -0.03125, 0.125), (-0.128, -0.03125, -0.002968), (1.582e-08, -0.03125, -0.05597), (0.128, -0.03125, -0.002968), (0.181, -0.03125, 0.125), (0.128, -0.03125, 0.253), (5.293e-16, 0.03125, 0.3835), (-0.1828, 0.03125, 0.3078), (-0.2585, 0.03125, 0.125), (-0.1828, 0.03125, -0.05781), (2.26e-08, 0.03125, -0.1335), (0.1828, 0.03125, -0.05781), (0.2585, 0.03125, 0.125), (0.1828, 0.03125, 0.3078), (5.12e-16, 0.03125, 0.306), (-0.128, 0.03125, 0.253), (-0.181, 0.03125, 0.125), (-0.128, 0.03125, -0.002968), (1.582e-08, 0.03125, -0.05597), (0.128, 0.03125, -0.002968), (0.181, 0.03125, 0.125), (0.128, 0.03125, 0.253), (-0.0625, -0.0625, -0.5), (-0.0625, 0.0625, -0.5), (0.0625, -0.0625, -0.5), (0.0625, 0.0625, -0.5), (0.125, -0.0625, -0.4375), (0.125, 0.0625, -0.4375), (0.125, -0.0625, -0.5), (0.125, 0.0625, -0.5), (-0.125, 0.0625, -0.4375), (-0.125, -0.0625, -0.4375), (-0.125, 0.0625, -0.5), (-0.125, -0.0625, -0.5), (0.0625, 0.0625, -0.4375), (-0.0625, 0.0625, -0.4375), (0.0625, 0.0625, -0.5), (-0.0625, 0.0625, -0.5), (0.125, 0.0625, -0.4375), (0.125, 0.0625, -0.5), (-0.125, 0.0625, -0.5), (-0.125, 0.0625, -0.4375), (0.0625, 0.125, -0.4375), (-0.0625, 0.125, -0.4375), (0.0625, 0.125, -0.5), (-0.0625, 0.125, -0.5), (0.125, 0.125, -0.4375), (0.125, 0.125, -0.5), (-0.125, 0.125, -0.5), (-0.125, 0.125, -0.4375), (-0.0625, -0.125, -0.4375), (0.0625, -0.125, -0.4375), (-0.0625, -0.125, -0.5), (0.0625, -0.125, -0.5), (0.125, -0.125, -0.5), (0.125, -0.125, -0.4375), (-0.125, -0.125, -0.4375), (-0.125, -0.125, -0.5)], [], [(0, 1, 3, 2), (2, 3, 7, 6), (6, 7, 5, 4), (4, 5, 1, 0), (4, 0, 84, 85), (7, 3, 9, 10), (11, 10, 14, 15), (11, 5, 17, 19), (9, 3, 21, 23), (1, 5, 11, 8), (14, 13, 12, 15), (9, 8, 12, 13), (8, 11, 15, 12), (10, 9, 13, 14), (17, 16, 18, 19), (10, 11, 19, 18), (5, 7, 16, 17), (7, 10, 18, 16), (21, 20, 22, 23), (8, 9, 23, 22), (1, 8, 22, 20), (3, 1, 20, 21), (31, 24, 32, 39), (30, 31, 39, 38), (29, 30, 38, 37), (28, 29, 37, 36), (27, 28, 36, 35), (26, 27, 35, 34), (25, 26, 34, 33), (24, 25, 33, 32), (47, 55, 48, 40), (46, 54, 55, 47), (45, 53, 54, 46), (44, 52, 53, 45), (43, 51, 52, 44), (42, 50, 51, 43), (41, 49, 50, 42), (40, 48, 49, 41), (34, 35, 51, 50), (28, 27, 43, 44), (35, 36, 52, 51), (29, 28, 44, 45), (36, 37, 53, 52), (30, 29, 45, 46), (37, 38, 54, 53), (31, 30, 46, 47), (38, 39, 55, 54), (24, 31, 47, 40), (25, 24, 40, 41), (39, 32, 48, 55), (32, 33, 49, 48), (26, 25, 41, 42), (33, 34, 50, 49), (27, 26, 42, 43), (57, 59, 58, 56), (59, 57, 71, 70), (56, 58, 87, 86), (65, 67, 91, 90), (61, 60, 62, 63), (57, 66, 74, 71), (58, 59, 63, 62), (6, 4, 60, 61), (65, 64, 66, 67), (0, 2, 64, 65), (57, 56, 67, 66), (6, 61, 72, 68), (75, 69, 77, 83), (70, 71, 79, 78), (68, 72, 80, 76), (66, 64, 75, 74), (2, 6, 68, 69), (63, 59, 70, 73), (64, 2, 69, 75), (61, 63, 73, 72), (77, 76, 78, 79), (78, 76, 80, 81), (77, 79, 82, 83), (73, 70, 78, 81), (72, 73, 81, 80), (69, 68, 76, 77), (71, 74, 82, 79), (74, 75, 83, 82), (85, 84, 86, 87), (86, 84, 90, 91), (85, 87, 88, 89), (58, 62, 88, 87), (67, 56, 86, 91), (62, 60, 89, 88), (60, 4, 85, 89), (0, 65, 90, 84)])
_uv = me_cube_008.uv_layers.new(name='UVMap')
_uv.uv.foreach_set('vector', [0.4375, 0.0625, 0.4375, 0.625, 0.5625, 0.625, 0.5625, 0.0625, 0.4375, 0.0625, 0.4375, 0.625, 0.5625, 0.625, 0.5625, 0.0625, 0.5625, 0.0625, 0.5625, 0.625, 0.4375, 0.625, 0.4375, 0.0625, 0.5625, 0.0625, 0.5625, 0.625, 0.4375, 0.625, 0.4375, 0.0625, 0.5625, 0.4375, 0.4375, 0.4375, 0.4375, 0.375, 0.5625, 0.375, 0.5625, 0.625, 0.4375, 0.625, 0.4375, 0.75, 0.5625, 0.75, 0.4375, 0.75, 0.5625, 0.75, 0.5625, 0.9375, 0.4375, 0.9375, 0.5625, 0.75, 0.5625, 0.625, 0.8125, 0.625, 0.8125, 0.75, 0.4375, 0.75, 0.4375, 0.625, 0.1875, 0.625, 0.1875, 0.75, 0.4375, 0.625, 0.5625, 0.625, 0.5625, 0.75, 0.4375, 0.75, 0.5625, 0.5625, 0.4375, 0.5625, 0.4375, 0.4375, 0.5625, 0.4375, 0.5625, 0.75, 0.4375, 0.75, 0.4375, 0.9375, 0.5625, 0.9375, 0.4375, 0.75, 0.5625, 0.75, 0.5625, 0.9375, 0.4375, 0.9375, 0.5625, 0.75, 0.4375, 0.75, 0.4375, 0.9375, 0.5625, 0.9375, 0.4375, 0.625, 0.5625, 0.625, 0.5625, 0.75, 0.4375, 0.75, 0.5625, 0.5625, 0.5625, 0.4375, 0.8125, 0.4375, 0.8125, 0.5625, 0.5625, 0.4375, 0.5625, 0.5625, 0.8125, 0.5625, 0.8125, 0.4375, 0.5625, 0.625, 0.5625, 0.75, 0.8125, 0.75, 0.8125, 0.625, 0.5625, 0.625, 0.4375, 0.625, 0.4375, 0.75, 0.5625, 0.75, 0.4375, 0.4375, 0.4375, 0.5625, 0.1875, 0.5625, 0.1875, 0.4375, 0.4375, 0.625, 0.4375, 0.75, 0.1875, 0.75, 0.1875, 0.625, 0.4375, 0.5625, 0.4375, 0.4375, 0.1875, 0.4375, 0.1875, 0.5625, 0.6392, 0.7956, 0.4949, 0.8553, 0.4949, 0.7941, 0.5959, 0.7523, 0.6989, 0.6513, 0.6392, 0.7956, 0.5959, 0.7523, 0.6377, 0.6513, 0.6392, 0.5071, 0.6989, 0.6513, 0.6377, 0.6513, 0.5959, 0.5503, 0.4949, 0.4473, 0.6392, 0.5071, 0.5959, 0.5503, 0.4949, 0.5085, 0.3507, 0.5071, 0.4949, 0.4473, 0.4949, 0.5085, 0.394, 0.5503, 0.2909, 0.6513, 0.3507, 0.5071, 0.394, 0.5503, 0.3521, 0.6513, 0.3507, 0.7956, 0.2909, 0.6513, 0.3521, 0.6513, 0.394, 0.7523, 0.4949, 0.8553, 0.3507, 0.7956, 0.394, 0.7523, 0.4949, 0.7941, 0.6392, 0.7956, 0.5959, 0.7523, 0.4949, 0.7941, 0.4949, 0.8553, 0.6989, 0.6513, 0.6377, 0.6513, 0.5959, 0.7523, 0.6392, 0.7956, 0.6392, 0.5071, 0.5959, 0.5503, 0.6377, 0.6513, 0.6989, 0.6513, 0.4949, 0.4473, 0.4949, 0.5085, 0.5959, 0.5503, 0.6392, 0.5071, 0.3507, 0.5071, 0.394, 0.5503, 0.4949, 0.5085, 0.4949, 0.4473, 0.2909, 0.6513, 0.3521, 0.6513, 0.394, 0.5503, 0.3507, 0.5071, 0.3507, 0.7956, 0.394, 0.7523, 0.3521, 0.6513, 0.2909, 0.6513, 0.4949, 0.8553, 0.4949, 0.7941, 0.394, 0.7523, 0.3507, 0.7956, 0.4563, 0.5535, 0.4563, 0.4081, 0.5273, 0.4081, 0.5273, 0.5535, 0.5216, 0.4563, 0.3138, 0.4563, 0.3138, 0.5273, 0.5216, 0.5273, 0.4563, 0.4081, 0.4563, 0.3479, 0.5273, 0.3479, 0.5273, 0.4081, 0.7293, 0.4563, 0.5216, 0.4563, 0.5216, 0.5273, 0.7293, 0.5273, 0.4563, 0.3479, 0.4563, 0.4081, 0.5273, 0.4081, 0.5273, 0.3479, 0.8153, 0.4563, 0.7293, 0.4563, 0.7293, 0.5273, 0.8153, 0.5273, 0.4563, 0.4081, 0.4563, 0.5535, 0.5273, 0.5535, 0.5273, 0.4081, 0.7293, 0.4563, 0.8153, 0.4563, 0.8153, 0.5273, 0.7293, 0.5273, 0.4563, 0.5535, 0.4563, 0.6989, 0.5273, 0.6989, 0.5273, 0.5535, 0.5216, 0.4563, 0.7293, 0.4563, 0.7293, 0.5273, 0.5216, 0.5273, 0.3138, 0.4563, 0.5216, 0.4563, 0.5216, 0.5273, 0.3138, 0.5273, 0.4563, 0.6989, 0.4563, 0.7591, 0.5273, 0.7591, 0.5273, 0.6989, 0.4563, 0.7591, 0.4563, 0.6989, 0.5273, 0.6989, 0.5273, 0.7591, 0.2278, 0.4563, 0.3138, 0.4563, 0.3138, 0.5273, 0.2278, 0.5273, 0.4563, 0.6989, 0.4563, 0.5535, 0.5273, 0.5535, 0.5273, 0.6989, 0.3138, 0.4563, 0.2278, 0.4563, 0.2278, 0.5273, 0.3138, 0.5273, 0.4375, 0.5625, 0.5625, 0.5625, 0.5625, 0.4375, 0.4375, 0.4375, 0.625, 0.625, 0.375, 0.625, 0.375, 0.625, 0.625, 0.625, 0.4375, 0.4375, 0.5625, 0.4375, 0.5625, 0.375, 0.4375, 0.375, 0.4375, 0.0625, 0.4375, 0.0, 0.375, 0.0, 0.375, 0.0625, 0.5625, 0.0625, 0.4375, 0.0625, 0.4375, 0.0, 0.5625, 0.0, 0.375, 0.625, 0.375, 0.625, 0.375, 0.625, 0.375, 0.625, 0.5625, 0.4375, 0.5625, 0.5625, 0.625, 0.5625, 0.625, 0.4375, 0.5625, 0.5625, 0.5625, 0.4375, 0.625, 0.4375, 0.625, 0.5625, 0.4375, 0.0625, 0.5625, 0.0625, 0.5625, 0.0, 0.4375, 0.0, 0.4375, 0.4375, 0.4375, 0.5625, 0.375, 0.5625, 0.375, 0.4375, 0.4375, 0.5625, 0.4375, 0.4375, 0.375, 0.4375, 0.375, 0.5625, 0.625, 0.0, 0.625, 0.0, 0.625, 0.0, 0.625, 0.0, 0.375, 0.5625, 0.4375, 0.5625, 0.4375, 0.625, 0.375, 0.625, 0.5625, 0.5625, 0.4375, 0.5625, 0.4375, 0.625, 0.5625, 0.625, 0.5625, 0.5625, 0.625, 0.5625, 0.625, 0.625, 0.5625, 0.625, 0.625, 0.0, 0.625, 0.0, 0.625, 0.0, 0.625, 0.0, 0.375, 0.0, 0.625, 0.0, 0.625, 0.0, 0.375, 0.0, 0.625, 0.625, 0.625, 0.625, 0.625, 0.625, 0.625, 0.625, 0.625, 0.0, 0.625, 0.0, 0.625, 0.0, 0.625, 0.0, 0.625, 0.0, 0.625, 0.0, 0.625, 0.0, 0.625, 0.0, 0.4375, 0.0625, 0.5625, 0.0625, 0.5625, 0.0, 0.4375, 0.0, 0.5625, 0.0, 0.5625, 0.0625, 0.625, 0.0625, 0.625, 0.0, 0.4375, 0.0625, 0.4375, 0.0, 0.375, 0.0, 0.375, 0.0625, 0.625, 0.5625, 0.5625, 0.5625, 0.5625, 0.625, 0.625, 0.625, 0.5625, 0.0625, 0.5625, 0.0, 0.625, 0.0, 0.625, 0.0625, 0.4375, 0.5625, 0.5625, 0.5625, 0.5625, 0.625, 0.4375, 0.625, 0.4375, 0.5625, 0.375, 0.5625, 0.375, 0.625, 0.4375, 0.625, 0.5625, 0.0, 0.5625, 0.0625, 0.625, 0.0625, 0.625, 0.0, 0.5625, 0.0625, 0.4375, 0.0625, 0.4375, 0.0, 0.5625, 0.0, 0.4375, 0.0, 0.4375, 0.0625, 0.375, 0.0625, 0.375, 0.0, 0.5625, 0.0625, 0.5625, 0.0, 0.625, 0.0, 0.625, 0.0625, 0.5625, 0.4375, 0.625, 0.4375, 0.625, 0.375, 0.5625, 0.375, 0.375, 0.4375, 0.4375, 0.4375, 0.4375, 0.375, 0.375, 0.375, 0.4375, 0.0, 0.4375, 0.0625, 0.375, 0.0625, 0.375, 0.0, 0.625, 0.4375, 0.5625, 0.4375, 0.5625, 0.375, 0.625, 0.375, 0.4375, 0.4375, 0.375, 0.4375, 0.375, 0.375, 0.4375, 0.375])
me_cube_008.use_remesh_preserve_volume = False
me_cube_008.use_remesh_preserve_attributes = False
me_cube_008.use_mirror_vertex_groups = False
me_cube_008.update()
me_cube_007 = bpy.data.meshes.new('Cube.007')
me_cube_007.from_pydata([(-0.375, -0.0625, -0.4688), (-0.375, 0.0625, -0.4688), (0.375, -0.0625, -0.4688), (0.375, 0.0625, -0.4688), (-0.3125, 0.0625, -0.4688), (0.1875, -0.0625, -0.3438), (-0.3125, -0.0625, -0.4688), (0.1875, 0.0625, -0.4688), (0.1875, -0.0625, 0.03125), (0.3125, -0.0625, -0.4688), (0.3125, 0.0625, -0.4688), (0.1875, 0.125, -0.4688), (0.1875, -0.125, -0.3438), (0.1875, -0.0625, -0.4688), (-0.1875, -0.125, -0.3438), (-0.1875, -0.125, -0.4688), (-0.1875, 0.125, -0.3438), (-0.1875, 0.125, -0.4688), (-0.1875, -0.0625, -0.09375), (-0.1875, -0.0625, -0.3438), (-0.1875, 0.0625, -0.3438), (-0.1875, 0.0625, -0.09375), (-0.1875, -0.0625, -0.4688), (-0.1875, 0.0625, -0.4688), (-0.3125, -0.0625, -0.09375), (0.3125, -0.0625, 0.03125), (0.3125, 0.0625, 0.03125), (-0.3125, 0.0625, -0.09375), (-0.375, 0.0625, -0.3438), (0.375, 0.0625, -0.3438), (0.375, -0.0625, -0.3438), (-0.3125, -0.0625, -0.3438), (-0.3125, 0.0625, -0.3438), (0.3125, -0.0625, -0.3438), (0.3125, 0.0625, -0.3438), (-0.375, -0.0625, -0.3438), (-0.375, 0.125, -0.3438), (-0.375, 0.125, -0.4688), (-0.3125, 0.125, -0.4688), (0.375, 0.125, -0.3438), (0.375, 0.125, -0.4688), (0.3125, 0.125, -0.4688), (-0.3125, 0.125, -0.3438), (0.3125, 0.125, -0.3438), (0.375, -0.125, -0.3438), (0.375, -0.125, -0.4688), (0.3125, -0.125, -0.4688), (-0.375, -0.125, -0.4688), (-0.3125, -0.125, -0.4688), (-0.3125, -0.125, -0.3438), (0.3125, -0.125, -0.3438), (-0.375, -0.125, -0.3438), (0.1875, 0.0625, 0.03125), (0.1875, 0.0625, -0.3438), (0.1875, 0.125, -0.3438), (0.1875, -0.125, -0.4688), (-0.1875, 0.0625, 0.4062), (0.1875, 0.0625, 0.4062), (-0.1875, -0.0625, 0.4062), (0.1875, -0.0625, 0.4062)], [], [(10, 3, 2, 9), (34, 53, 52, 26), (1, 4, 6, 0), (17, 16, 54, 11), (7, 10, 9, 13), (10, 7, 11, 41), (55, 12, 14, 15), (38, 42, 16, 17), (27, 24, 18, 21), (32, 20, 16, 42), (4, 23, 22, 6), (5, 19, 14, 12), (31, 19, 18, 24), (22, 13, 55, 15), (20, 32, 27, 21), (52, 8, 25, 26), (34, 29, 39, 43), (35, 0, 47, 51), (23, 4, 38, 17), (30, 33, 50, 44), (19, 31, 49, 14), (3, 29, 30, 2), (4, 1, 37, 38), (0, 35, 28, 1), (30, 29, 34, 33), (28, 35, 31, 32), (5, 33, 25, 8), (33, 34, 26, 25), (32, 31, 24, 27), (6, 22, 15, 48), (53, 20, 21, 52), (7, 23, 17, 11), (20, 53, 54, 16), (19, 5, 8, 18), (11, 54, 43, 41), (37, 36, 42, 38), (41, 43, 39, 40), (3, 10, 41, 40), (29, 3, 40, 39), (28, 32, 42, 36), (1, 28, 36, 37), (53, 34, 43, 54), (45, 44, 50, 46), (15, 14, 49, 48), (48, 49, 51, 47), (2, 30, 44, 45), (31, 35, 51, 49), (0, 6, 48, 47), (9, 2, 45, 46), (13, 9, 46, 55), (52, 21, 56, 57), (33, 5, 12, 50), (46, 50, 12, 55), (23, 7, 13, 22), (56, 58, 59, 57), (8, 52, 57, 59), (21, 18, 58, 56), (18, 8, 59, 58)])
_uv = me_cube_007.uv_layers.new(name='UVMap')
_uv.uv.foreach_set('vector', [0.75, 0.5625, 0.8125, 0.5625, 0.8125, 0.4375, 0.75, 0.4375, 0.8125, 0.125, 0.6875, 0.125, 0.6875, 0.5, 0.8125, 0.5, 0.1875, 0.5625, 0.25, 0.5625, 0.25, 0.4375, 0.1875, 0.4375, 0.3125, 0.0, 0.3125, 0.125, 0.6875, 0.125, 0.6875, 0.0, 0.625, 0.5625, 0.75, 0.5625, 0.75, 0.4375, 0.625, 0.4375, 0.75, 0.5625, 0.625, 0.5625, 0.625, 0.625, 0.75, 0.625, 0.6875, 0.0, 0.6875, 0.125, 0.3125, 0.125, 0.3125, 0.0, 0.1875, 0.0, 0.1875, 0.125, 0.3125, 0.125, 0.3125, 0.0, 0.25, 0.5625, 0.25, 0.4375, 0.375, 0.4375, 0.375, 0.5625, 0.25, 0.5625, 0.375, 0.5625, 0.375, 0.625, 0.25, 0.625, 0.25, 0.5625, 0.375, 0.5625, 0.375, 0.4375, 0.25, 0.4375, 0.625, 0.4375, 0.375, 0.4375, 0.375, 0.375, 0.625, 0.375, 0.1875, 0.125, 0.3125, 0.125, 0.3125, 0.375, 0.1875, 0.375, 0.375, 0.4375, 0.625, 0.4375, 0.625, 0.375, 0.375, 0.375, 0.3125, 0.125, 0.1875, 0.125, 0.1875, 0.375, 0.3125, 0.375, 0.625, 0.5625, 0.625, 0.4375, 0.75, 0.4375, 0.75, 0.5625, 0.75, 0.5625, 0.8125, 0.5625, 0.8125, 0.625, 0.75, 0.625, 0.4375, 0.125, 0.4375, 0.0, 0.375, 0.0, 0.375, 0.125, 0.375, 0.5625, 0.25, 0.5625, 0.25, 0.625, 0.375, 0.625, 0.8125, 0.4375, 0.75, 0.4375, 0.75, 0.375, 0.8125, 0.375, 0.375, 0.4375, 0.25, 0.4375, 0.25, 0.375, 0.375, 0.375, 0.5625, 0.0, 0.5625, 0.125, 0.4375, 0.125, 0.4375, 0.0, 0.25, 0.5625, 0.1875, 0.5625, 0.1875, 0.625, 0.25, 0.625, 0.4375, 0.0, 0.4375, 0.125, 0.5625, 0.125, 0.5625, 0.0, 0.8125, 0.4375, 0.8125, 0.5625, 0.75, 0.5625, 0.75, 0.4375, 0.1875, 0.5625, 0.1875, 0.4375, 0.25, 0.4375, 0.25, 0.5625, 0.6875, 0.125, 0.8125, 0.125, 0.8125, 0.5, 0.6875, 0.5, 0.4375, 0.125, 0.5625, 0.125, 0.5625, 0.5, 0.4375, 0.5, 0.5625, 0.125, 0.4375, 0.125, 0.4375, 0.375, 0.5625, 0.375, 0.25, 0.4375, 0.375, 0.4375, 0.375, 0.375, 0.25, 0.375, 0.6875, 0.125, 0.3125, 0.125, 0.3125, 0.375, 0.6875, 0.5, 0.625, 0.5625, 0.375, 0.5625, 0.375, 0.625, 0.625, 0.625, 0.375, 0.5625, 0.625, 0.5625, 0.625, 0.625, 0.375, 0.625, 0.3125, 0.125, 0.6875, 0.125, 0.6875, 0.5, 0.3125, 0.375, 0.6875, 0.0, 0.6875, 0.125, 0.8125, 0.125, 0.8125, 0.0, 0.125, 0.0, 0.125, 0.125, 0.1875, 0.125, 0.1875, 0.0, 0.8125, 0.0, 0.8125, 0.125, 0.875, 0.125, 0.875, 0.0, 0.8125, 0.5625, 0.75, 0.5625, 0.75, 0.625, 0.8125, 0.625, 0.5625, 0.125, 0.5625, 0.0, 0.625, 0.0, 0.625, 0.125, 0.1875, 0.5625, 0.25, 0.5625, 0.25, 0.625, 0.1875, 0.625, 0.5625, 0.0, 0.5625, 0.125, 0.625, 0.125, 0.625, 0.0, 0.625, 0.5625, 0.75, 0.5625, 0.75, 0.625, 0.625, 0.625, 0.875, 0.0, 0.875, 0.125, 0.8125, 0.125, 0.8125, 0.0, 0.3125, 0.0, 0.3125, 0.125, 0.1875, 0.125, 0.1875, 0.0, 0.1875, 0.0, 0.1875, 0.125, 0.125, 0.125, 0.125, 0.0, 0.4375, 0.0, 0.4375, 0.125, 0.375, 0.125, 0.375, 0.0, 0.25, 0.4375, 0.1875, 0.4375, 0.1875, 0.375, 0.25, 0.375, 0.1875, 0.4375, 0.25, 0.4375, 0.25, 0.375, 0.1875, 0.375, 0.75, 0.4375, 0.8125, 0.4375, 0.8125, 0.375, 0.75, 0.375, 0.625, 0.4375, 0.75, 0.4375, 0.75, 0.375, 0.625, 0.375, 0.6875, 0.5, 0.3125, 0.375, 0.3125, 0.875, 0.6875, 0.875, 0.75, 0.4375, 0.625, 0.4375, 0.625, 0.375, 0.75, 0.375, 0.8125, 0.0, 0.8125, 0.125, 0.6875, 0.125, 0.6875, 0.0, 0.375, 0.5625, 0.625, 0.5625, 0.625, 0.4375, 0.375, 0.4375, 0.375, 0.5625, 0.375, 0.4375, 0.625, 0.4375, 0.625, 0.5625, 0.4375, 0.5, 0.5625, 0.5, 0.5625, 0.875, 0.4375, 0.875, 0.5625, 0.375, 0.4375, 0.375, 0.4375, 0.875, 0.5625, 0.875, 0.3125, 0.375, 0.6875, 0.5, 0.6875, 0.875, 0.3125, 0.875])
me_cube_007.use_remesh_preserve_volume = False
me_cube_007.use_remesh_preserve_attributes = False
me_cube_007.use_mirror_vertex_groups = False
me_cube_007.update()
me_cube_005 = bpy.data.meshes.new('Cube.005')
me_cube_005.from_pydata([(-0.3125, -0.09375, -0.4688), (-0.3125, 0.09375, -0.4688), (0.3125, -0.09375, -0.4688), (0.3125, 0.09375, -0.4688), (-0.0625, 0.09375, -0.4688), (-0.0625, 0.09375, 0.4688), (-0.0625, -0.09375, -0.4688), (-0.0625, -0.09375, 0.4688), (0.0625, 0.09375, 0.4688), (0.0625, -0.09375, -0.4688), (0.0625, 0.09375, -0.4688), (0.0625, -0.09375, 0.4688), (-0.25, -0.09375, 0.2812), (-0.25, 0.09375, 0.2812), (0.25, 0.09375, 0.2812), (0.25, -0.09375, 0.2812), (-0.0625, -0.09375, 0.2812), (-0.0625, 0.09375, 0.2812), (0.0625, -0.09375, 0.2812), (0.0625, 0.09375, 0.2812), (-0.25, 0.09375, 0.1562), (0.25, 0.09375, 0.1562), (0.25, -0.09375, 0.1562), (-0.0625, -0.09375, 0.1562), (-0.0625, 0.09375, 0.1562), (0.0625, -0.09375, 0.1562), (0.0625, 0.09375, 0.1562), (-0.25, -0.09375, 0.1562), (-0.3125, 0.09375, -0.3438), (0.3125, 0.09375, -0.3438), (0.3125, -0.09375, -0.3438), (-0.0625, -0.09375, -0.09375), (-0.0625, 0.09375, -0.09375), (0.0625, -0.09375, -0.09375), (0.0625, 0.09375, -0.09375), (-0.3125, -0.09375, -0.3438)], [], [(10, 3, 2, 9), (8, 5, 7, 11), (1, 4, 6, 0), (18, 11, 7, 16), (4, 10, 9, 6), (17, 5, 8, 19), (24, 17, 19, 26), (22, 15, 18, 25), (20, 13, 17, 24), (25, 18, 16, 23), (23, 16, 12, 27), (21, 14, 15, 22), (26, 19, 14, 21), (27, 12, 13, 20), (33, 25, 23, 31), (32, 24, 26, 34), (4, 32, 34, 10), (2, 30, 33, 9), (1, 28, 32, 4), (9, 33, 31, 6), (6, 31, 35, 0), (3, 29, 30, 2), (10, 34, 29, 3), (0, 35, 28, 1), (30, 29, 34, 33), (28, 35, 31, 32), (33, 34, 26, 25), (31, 23, 24, 32), (26, 21, 22, 25), (20, 24, 23, 27), (13, 12, 16, 17), (15, 14, 19, 18), (8, 11, 18, 19), (7, 5, 17, 16)])
_uv = me_cube_005.uv_layers.new(name='UVMap')
_uv.uv.foreach_set('vector', [0.5625, 0.625, 0.8125, 0.625, 0.8125, 0.4375, 0.5625, 0.4375, 0.5625, 0.625, 0.4375, 0.625, 0.4375, 0.4375, 0.5625, 0.4375, 0.1875, 0.625, 0.4375, 0.625, 0.4375, 0.4375, 0.1875, 0.4375, 0.5625, 0.75, 0.5625, 0.9375, 0.4375, 0.9375, 0.4375, 0.75, 0.4375, 0.625, 0.5625, 0.625, 0.5625, 0.4375, 0.4375, 0.4375, 0.4375, 0.75, 0.4375, 0.9375, 0.5625, 0.9375, 0.5625, 0.75, 0.4375, 0.625, 0.4375, 0.75, 0.5625, 0.75, 0.5625, 0.625, 0.75, 0.625, 0.75, 0.75, 0.5625, 0.75, 0.5625, 0.625, 0.25, 0.625, 0.25, 0.75, 0.4375, 0.75, 0.4375, 0.625, 0.5625, 0.625, 0.5625, 0.75, 0.4375, 0.75, 0.4375, 0.625, 0.4375, 0.625, 0.4375, 0.75, 0.25, 0.75, 0.25, 0.625, 0.625, 0.625, 0.625, 0.75, 0.4375, 0.75, 0.4375, 0.625, 0.5625, 0.625, 0.5625, 0.75, 0.75, 0.75, 0.75, 0.625, 0.4375, 0.625, 0.4375, 0.75, 0.625, 0.75, 0.625, 0.625, 0.5625, 0.375, 0.5625, 0.625, 0.4375, 0.625, 0.4375, 0.375, 0.4375, 0.375, 0.4375, 0.625, 0.5625, 0.625, 0.5625, 0.375, 0.4375, 0.0, 0.4375, 0.375, 0.5625, 0.375, 0.5625, 0.0, 0.8125, 0.0, 0.8125, 0.125, 0.5625, 0.375, 0.5625, 0.0, 0.1875, 0.0, 0.1875, 0.125, 0.4375, 0.375, 0.4375, 0.0, 0.5625, 0.0, 0.5625, 0.375, 0.4375, 0.375, 0.4375, 0.0, 0.4375, 0.0, 0.4375, 0.375, 0.1875, 0.125, 0.1875, 0.0, 0.625, 0.0, 0.625, 0.125, 0.4375, 0.125, 0.4375, 0.0, 0.5625, 0.0, 0.5625, 0.375, 0.8125, 0.125, 0.8125, 0.0, 0.4375, 0.0, 0.4375, 0.125, 0.625, 0.125, 0.625, 0.0, 0.4375, 0.125, 0.625, 0.125, 0.625, 0.375, 0.4375, 0.375, 0.625, 0.125, 0.4375, 0.125, 0.4375, 0.375, 0.625, 0.375, 0.4375, 0.375, 0.625, 0.375, 0.625, 0.625, 0.4375, 0.625, 0.4375, 0.375, 0.4375, 0.625, 0.625, 0.625, 0.625, 0.375, 0.5625, 0.625, 0.75, 0.625, 0.75, 0.4375, 0.5625, 0.4375, 0.25, 0.625, 0.4375, 0.625, 0.4375, 0.4375, 0.25, 0.4375, 0.25, 0.625, 0.25, 0.4375, 0.4375, 0.4375, 0.4375, 0.625, 0.75, 0.4375, 0.75, 0.625, 0.5625, 0.625, 0.5625, 0.4375, 0.625, 0.9375, 0.4375, 0.9375, 0.4375, 0.75, 0.625, 0.75, 0.4375, 0.9375, 0.625, 0.9375, 0.625, 0.75, 0.4375, 0.75])
me_cube_005.use_remesh_preserve_volume = False
me_cube_005.use_remesh_preserve_attributes = False
me_cube_005.use_mirror_vertex_groups = False
me_cube_005.update()
me_cube_004 = bpy.data.meshes.new('Cube.004')
me_cube_004.from_pydata([(-0.375, -0.2188, -0.1875), (-0.375, -0.2188, 0.0625), (-0.375, 0.2188, -0.1875), (-0.375, 0.2188, 0.0625), (0.375, -0.2188, -0.1875), (0.375, -0.2188, 0.0625), (0.375, 0.2188, -0.1875), (0.375, 0.2188, 0.0625)], [], [(0, 1, 3, 2), (2, 3, 7, 6), (6, 7, 5, 4), (4, 5, 1, 0), (2, 6, 4, 0), (7, 3, 1, 5)])
_uv = me_cube_004.uv_layers.new(name='UVMap')
_uv.uv.foreach_set('vector', [0.125, 0.0, 0.125, 0.25, 0.5625, 0.25, 0.5625, 0.0, 0.125, 0.0, 0.125, 0.25, 0.875, 0.25, 0.875, 0.0, 0.5625, 0.0, 0.5625, 0.25, 0.125, 0.25, 0.125, 0.0, 0.875, 0.0, 0.875, 0.25, 0.125, 0.25, 0.125, 0.0, 0.125, 0.5625, 0.875, 0.5625, 0.875, 0.125, 0.125, 0.125, 0.875, 0.5625, 0.125, 0.5625, 0.125, 0.125, 0.875, 0.125])
me_cube_004.use_remesh_preserve_volume = False
me_cube_004.use_remesh_preserve_attributes = False
me_cube_004.use_mirror_vertex_groups = False
me_cube_004.update()
me_cube_003 = bpy.data.meshes.new('Cube.003')
me_cube_003.from_pydata([(-0.375, -0.2188, -0.1875), (-0.375, -0.2188, 0.1875), (-0.375, 0.2188, -0.1875), (-0.375, 0.2188, 0.0625), (0.375, -0.2188, -0.1875), (0.375, -0.2188, 0.1875), (0.375, 0.2188, -0.1875), (0.375, 0.2188, 0.0625)], [], [(0, 1, 3, 2), (2, 3, 7, 6), (6, 7, 5, 4), (4, 5, 1, 0), (2, 6, 4, 0), (7, 3, 1, 5)])
_uv = me_cube_003.uv_layers.new(name='UVMap')
_uv.uv.foreach_set('vector', [0.125, 0.0, 0.125, 0.375, 0.5625, 0.25, 0.5625, 0.0, 0.125, 0.0, 0.125, 0.25, 0.875, 0.25, 0.875, 0.0, 0.5625, 0.0, 0.5625, 0.25, 0.125, 0.375, 0.125, 0.0, 0.875, 0.0, 0.875, 0.375, 0.125, 0.375, 0.125, 0.0, 0.125, 0.5625, 0.875, 0.5625, 0.875, 0.125, 0.125, 0.125, 0.875, 0.5625, 0.125, 0.5625, 0.125, 0.125, 0.875, 0.125])
me_cube_003.use_remesh_preserve_volume = False
me_cube_003.use_remesh_preserve_attributes = False
me_cube_003.use_mirror_vertex_groups = False
me_cube_003.update()
me_cube_002 = bpy.data.meshes.new('Cube.002')
me_cube_002.from_pydata([(-0.375, -0.125, -0.5), (-0.375, -0.125, 0.3125), (-0.375, 0.125, -0.5), (-0.375, 0.125, 0.3125), (0.375, -0.125, -0.5), (0.375, -0.125, 0.3125), (0.375, 0.125, -0.5), (0.375, 0.125, 0.3125), (0.0, 0.125, -0.5), (0.0, 0.125, 0.4375), (0.0, -0.125, -0.5), (0.0, -0.125, 0.4375)], [], [(0, 1, 3, 2), (8, 9, 7, 6), (6, 7, 5, 4), (10, 11, 1, 0), (8, 6, 4, 10), (9, 3, 1, 11), (7, 9, 11, 5), (2, 8, 10, 0), (4, 5, 11, 10), (2, 3, 9, 8)])
_uv = me_cube_002.uv_layers.new(name='UVMap')
_uv.uv.foreach_set('vector', [0.375, 0.0, 0.375, 0.9375, 0.625, 0.9375, 0.625, 0.0, 0.5, 0.0, 0.5, 0.9375, 0.875, 0.8125, 0.875, 0.0, 0.625, 0.0, 0.625, 0.9375, 0.375, 0.9375, 0.375, 0.0, 0.5, 0.0, 0.5, 0.9375, 0.125, 0.8125, 0.125, 0.0, 0.5, 0.625, 0.875, 0.625, 0.875, 0.375, 0.5, 0.375, 0.5, 0.625, 0.125, 0.625, 0.125, 0.375, 0.5, 0.375, 0.875, 0.625, 0.5, 0.625, 0.5, 0.375, 0.875, 0.375, 0.125, 0.625, 0.5, 0.625, 0.5, 0.375, 0.125, 0.375, 0.875, 0.0, 0.875, 0.8125, 0.5, 0.9375, 0.5, 0.0, 0.125, 0.0, 0.125, 0.8125, 0.5, 0.9375, 0.5, 0.0])
me_cube_002.use_remesh_preserve_volume = False
me_cube_002.use_remesh_preserve_attributes = False
me_cube_002.use_mirror_vertex_groups = False
me_cube_002.update()
me_cube_000 = bpy.data.meshes.new('Cube.000')
me_cube_000.from_pydata([(-0.375, -0.125, -0.4688), (-0.375, -0.125, 0.4688), (-0.375, 0.125, -0.4688), (-0.375, 0.125, 0.4688), (0.375, -0.125, -0.4688), (0.375, -0.125, 0.4688), (0.375, 0.125, -0.4688), (0.375, 0.125, 0.4688)], [], [(0, 1, 3, 2), (2, 3, 7, 6), (6, 7, 5, 4), (4, 5, 1, 0), (2, 6, 4, 0), (7, 3, 1, 5)])
_uv = me_cube_000.uv_layers.new(name='UVMap')
_uv.uv.foreach_set('vector', [0.375, 0.0, 0.375, 0.9375, 0.625, 0.9375, 0.625, 0.0, 0.125, 0.0, 0.125, 0.9375, 0.875, 0.9375, 0.875, 0.0, 0.625, 0.0, 0.625, 0.9375, 0.375, 0.9375, 0.375, 0.0, 0.875, 0.0, 0.875, 0.9375, 0.125, 0.9375, 0.125, 0.0, 0.125, 0.625, 0.875, 0.625, 0.875, 0.375, 0.125, 0.375, 0.875, 0.625, 0.125, 0.625, 0.125, 0.375, 0.875, 0.375])
me_cube_000.use_remesh_preserve_volume = False
me_cube_000.use_remesh_preserve_attributes = False
me_cube_000.use_mirror_vertex_groups = False
me_cube_000.update()
me_cube_001 = bpy.data.meshes.new('Cube.001')
me_cube_001.from_pydata([(-0.125, -0.09375, -0.5), (-0.125, -0.09375, 0.0625), (-0.125, 0.09375, -0.5), (-0.125, 0.09375, 0.0625), (0.125, -0.09375, -0.5), (0.125, -0.09375, 0.0625), (0.125, 0.09375, -0.5), (0.125, 0.09375, 0.0625), (-0.125, -0.09375, 0.3125), (-0.125, 0.09375, 0.3125), (0.125, 0.09375, 0.3125), (0.125, -0.09375, 0.3125), (-0.125, -0.09375, 0.5), (-0.125, 0.09375, 0.5), (0.125, 0.09375, 0.5), (0.125, -0.09375, 0.5), (0.3125, 0.09375, 0.0625), (0.3125, -0.09375, 0.0625), (0.3125, 0.09375, 0.3125), (0.3125, -0.09375, 0.3125), (-0.3125, -0.09375, 0.0625), (-0.3125, 0.09375, 0.0625), (-0.3125, -0.09375, 0.3125), (-0.3125, 0.09375, 0.3125)], [], [(0, 1, 3, 2), (2, 3, 7, 6), (6, 7, 5, 4), (4, 5, 1, 0), (2, 6, 4, 0), (7, 3, 9, 10), (11, 10, 14, 15), (11, 5, 17, 19), (9, 3, 21, 23), (1, 5, 11, 8), (14, 13, 12, 15), (9, 8, 12, 13), (8, 11, 15, 12), (10, 9, 13, 14), (17, 16, 18, 19), (10, 11, 19, 18), (5, 7, 16, 17), (7, 10, 18, 16), (21, 20, 22, 23), (8, 9, 23, 22), (1, 8, 22, 20), (3, 1, 20, 21)])
_uv = me_cube_001.uv_layers.new(name='UVMap')
_uv.uv.foreach_set('vector', [0.4375, 0.0, 0.4375, 0.5625, 0.625, 0.5625, 0.625, 0.0, 0.375, 0.0, 0.375, 0.5625, 0.625, 0.5625, 0.625, 0.0, 0.625, 0.0, 0.625, 0.5625, 0.4375, 0.5625, 0.4375, 0.0, 0.625, 0.0, 0.625, 0.5625, 0.375, 0.5625, 0.375, 0.0, 0.375, 0.625, 0.625, 0.625, 0.625, 0.4375, 0.375, 0.4375, 0.625, 0.5625, 0.375, 0.5625, 0.375, 0.8125, 0.625, 0.8125, 0.4375, 0.8125, 0.625, 0.8125, 0.625, 1.0, 0.4375, 1.0, 0.625, 0.8125, 0.625, 0.5625, 0.8125, 0.5625, 0.8125, 0.8125, 0.375, 0.8125, 0.375, 0.5625, 0.1875, 0.5625, 0.1875, 0.8125, 0.375, 0.5625, 0.625, 0.5625, 0.625, 0.8125, 0.375, 0.8125, 0.625, 0.625, 0.375, 0.625, 0.375, 0.4375, 0.625, 0.4375, 0.625, 0.8125, 0.4375, 0.8125, 0.4375, 1.0, 0.625, 1.0, 0.375, 0.8125, 0.625, 0.8125, 0.625, 1.0, 0.375, 1.0, 0.625, 0.8125, 0.375, 0.8125, 0.375, 1.0, 0.625, 1.0, 0.4375, 0.5625, 0.625, 0.5625, 0.625, 0.8125, 0.4375, 0.8125, 0.625, 0.625, 0.625, 0.4375, 0.8125, 0.4375, 0.8125, 0.625, 0.625, 0.4375, 0.625, 0.625, 0.8125, 0.625, 0.8125, 0.4375, 0.625, 0.5625, 0.625, 0.8125, 0.8125, 0.8125, 0.8125, 0.5625, 0.625, 0.5625, 0.4375, 0.5625, 0.4375, 0.8125, 0.625, 0.8125, 0.375, 0.4375, 0.375, 0.625, 0.1875, 0.625, 0.1875, 0.4375, 0.375, 0.5625, 0.375, 0.8125, 0.1875, 0.8125, 0.1875, 0.5625, 0.375, 0.625, 0.375, 0.4375, 0.1875, 0.4375, 0.1875, 0.625])
me_cube_001.use_remesh_preserve_volume = False
me_cube_001.use_remesh_preserve_attributes = False
me_cube_001.use_mirror_vertex_groups = False
me_cube_001.update()

# ---- objects
ob_collisionhelper = bpy.data.objects.new('CollisionHelper', me_cube_006)
ob_bounds = bpy.data.objects.new('Bounds', me_cube)
ob_14 = bpy.data.objects.new('14', me_cube_016)
ob_13 = bpy.data.objects.new('13', me_cube_014)
ob_12 = bpy.data.objects.new('12', me_cube_012)
ob_11 = bpy.data.objects.new('11', me_cube_013)
ob_10 = bpy.data.objects.new('10', me_cube_011)
ob_9 = bpy.data.objects.new('9', me_cube_010)
ob_8 = bpy.data.objects.new('8', me_cube_009)
ob_7 = bpy.data.objects.new('7', me_cube_008)
ob_6 = bpy.data.objects.new('6', me_cube_007)
ob_5 = bpy.data.objects.new('5', me_cube_005)
ob_4 = bpy.data.objects.new('4', me_cube_004)
ob_3 = bpy.data.objects.new('3', me_cube_003)
ob_2 = bpy.data.objects.new('2', me_cube_002)
ob_0 = bpy.data.objects.new('0', me_cube_000)
ob_1 = bpy.data.objects.new('1', me_cube_001)

# ---- transforms, parenting, visibility, modifiers, constraints
ob_collisionhelper.location = (0.0, 0.0, -0.3125)
ob_collisionhelper.display_type = 'WIRE'
ob_collisionhelper.lineart.crease_threshold = 0.0
ob_bounds.location = (0.0, 0.0, 0.0)
ob_bounds.hide_select = True
ob_bounds.hide_render = True
ob_bounds.display_type = 'WIRE'
ob_bounds.lineart.crease_threshold = 0.0
ob_14.location = (6.0, 0.0, 0.0)
ob_14.lineart.crease_threshold = 0.0
ob_13.location = (-8.0, 0.0, -0.4375)
ob_13.lineart.crease_threshold = 0.0
ob_12.location = (-7.0, 0.0625, -0.3125)
ob_12.lineart.crease_threshold = 0.0
ob_11.location = (5.0, 0.0, 0.0)
ob_11.lineart.crease_threshold = 0.0
ob_10.location = (-6.0, 0.0, 0.0)
ob_10.lineart.crease_threshold = 0.0
ob_9.location = (4.0, 0.0, 0.0)
ob_9.lineart.crease_threshold = 0.0
ob_8.location = (-5.0, 0.0, 0.0)
ob_8.lineart.crease_threshold = 0.0
ob_7.location = (3.0, 0.0, 0.0)
ob_7.lineart.crease_threshold = 0.0
ob_6.location = (-4.0, 0.0, -0.03125)
ob_6.lineart.crease_threshold = 0.0
ob_5.location = (2.0, 0.0, -0.03125)
ob_5.lineart.crease_threshold = 0.0
ob_4.location = (1.0, 0.0, -0.3125)
ob_4.lineart.crease_threshold = 0.0
ob_3.location = (0.0, 0.0, -0.3125)
ob_3.lineart.crease_threshold = 0.0
ob_2.location = (-1.0, 0.0, 0.0)
ob_2.lineart.crease_threshold = 0.0
ob_0.location = (-3.0, 0.0, -0.03125)
ob_0.lineart.crease_threshold = 0.0
ob_1.location = (-2.0, 0.0, 0.0)
ob_1.lineart.crease_threshold = 0.0

# ---- collection membership
col_collection_1.objects.link(ob_collisionhelper)
col_collection_1.objects.link(ob_bounds)
col_collection_2.objects.link(ob_14)
col_collection_2.objects.link(ob_13)
col_collection_2.objects.link(ob_12)
col_collection_2.objects.link(ob_11)
col_collection_2.objects.link(ob_10)
col_collection_2.objects.link(ob_9)
col_collection_2.objects.link(ob_8)
col_collection_2.objects.link(ob_7)
col_collection_2.objects.link(ob_6)
col_collection_2.objects.link(ob_5)
col_collection_2.objects.link(ob_4)
col_collection_2.objects.link(ob_3)
col_collection_2.objects.link(ob_2)
col_collection_2.objects.link(ob_0)
col_collection_2.objects.link(ob_1)

# ---- scene / render settings (as saved in the file)
scene.frame_start = 1; scene.frame_end = 250; scene.frame_set(1)
scene.render.engine = 'BLENDER_EEVEE_NEXT'
scene.render.resolution_percentage = 50
scene.render.dither_intensity = 0.0
scene.cycles.use_denoising = False
scene.cycles.samples = 128
scene.cycles.sampling_pattern = 'TABULATED_SOBOL'
scene.cycles.use_adaptive_sampling = False
scene.cycles.use_light_tree = False
scene.view_settings.view_transform = 'Standard'
bpy.context.view_layer.update()

# ---- added for rendering (the .blend has no active camera and no usable light): camera, sun
cam_auto = bpy.data.cameras.new('AutoCamera')
cam_auto.lens = 50.0
cam_auto.sensor_width = 36.0
cam_auto.clip_end = 1000.0
ob_auto_camera = bpy.data.objects.new('AutoCamera', cam_auto)
scene.collection.objects.link(ob_auto_camera)
ob_auto_camera.location = (12.7976, -16.5196, 11.1068)
ob_auto_camera.rotation_euler = (1.09748, -7.21219e-08, 0.694738)
scene.camera = ob_auto_camera
light_auto_sun = bpy.data.lights.new('AutoSun', 'SUN')
light_auto_sun.energy = 3.0
light_auto_sun.angle = 0.0523599
ob_auto_sun = bpy.data.objects.new('AutoSun', light_auto_sun)
scene.collection.objects.link(ob_auto_sun)
ob_auto_sun.rotation_euler = (0.872665, 0.174533, 0.523599)
bpy.context.view_layer.update()
